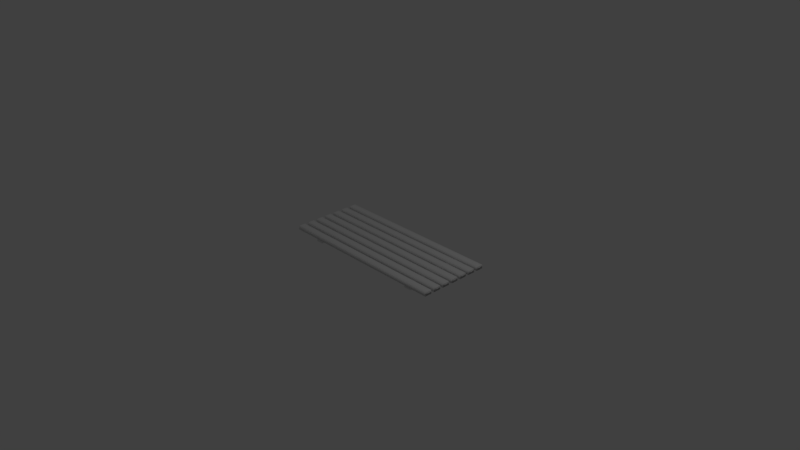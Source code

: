 # Source: Sandbag.blend  (saved by Blender 2.79.0; exported with 4.5.12 LTS)
import bpy
from mathutils import Matrix  # noqa: F401  (used for matrix-valued properties, if any)

bpy.ops.wm.read_factory_settings(use_empty=True)
scene = bpy.context.scene
scene.name = 'Scene'

# ---- collections
col_collection_1 = bpy.data.collections.new('Collection 1'); scene.collection.children.link(col_collection_1)

# ---- world
world_world = bpy.data.worlds.new('World'); scene.world = world_world
world_world.color = (0.05088, 0.05088, 0.05088)
world_world.use_sun_shadow = False
world_world.sun_shadow_jitter_overblur = 0.0
world_world.cycles.sampling_method = 'MANUAL'

# ---- cameras
cam_camera = bpy.data.cameras.new('Camera')
cam_camera.clip_end = 100.0
cam_camera.lens = 35.0
cam_camera.sensor_width = 32.0
cam_camera.sensor_height = 18.0
cam_camera.ortho_scale = 7.314
cam_camera.dof.focus_distance = 0.0
cam_camera.dof.aperture_fstop = 128.0

# ---- lights
light_lamp = bpy.data.lights.new('Lamp', 'POINT')
light_lamp.transmission_factor = 0.0
light_lamp.cutoff_distance = 30.0
light_lamp.energy = 100.0
light_lamp.shadow_buffer_clip_start = 1.001
light_lamp.shadow_soft_size = 0.1
light_lamp.shadow_maximum_resolution = 0.006
light_lamp.use_absolute_resolution = True

# ---- meshes
me_cube_010 = bpy.data.meshes.new('Cube.010')
me_cube_010.from_pydata([(-1.0, -1.0, -1.0), (-1.0, -1.0, 1.0), (-1.0, 1.0, -1.0), (-1.0, 1.0, 1.0), (1.0, -1.0, -1.0), (1.0, -1.0, 1.0), (1.0, 1.0, -1.0), (1.0, 1.0, 1.0), (-1.0, -15.76, -1.0), (-1.0, -15.76, 1.0), (-1.0, -13.76, -1.0), (-1.0, -13.76, 1.0), (1.0, -15.76, -1.0), (1.0, -15.76, 1.0), (1.0, -13.76, -1.0), (1.0, -13.76, 1.0), (-1.0, -18.72, -1.0), (-1.0, -18.72, 1.0), (-1.0, -16.72, -1.0), (-1.0, -16.72, 1.0), (1.0, -18.72, -1.0), (1.0, -18.72, 1.0), (1.0, -16.72, -1.0), (1.0, -16.72, 1.0), (-1.0, -12.81, -1.0), (-1.0, -12.81, 1.0), (-1.0, -10.81, -1.0), (-1.0, -10.81, 1.0), (1.0, -12.81, -1.0), (1.0, -12.81, 1.0), (1.0, -10.81, -1.0), (1.0, -10.81, 1.0), (-1.0, -9.858, -1.0), (-1.0, -9.858, 1.0), (-1.0, -7.858, -1.0), (-1.0, -7.858, 1.0), (1.0, -9.858, -1.0), (1.0, -9.858, 1.0), (1.0, -7.858, -1.0), (1.0, -7.858, 1.0), (-1.0, -6.906, -1.0), (-1.0, -6.906, 1.0), (-1.0, -4.906, -1.0), (-1.0, -4.906, 1.0), (1.0, -6.906, -1.0), (1.0, -6.906, 1.0), (1.0, -4.906, -1.0), (1.0, -4.906, 1.0), (-1.0, -3.953, -1.0), (-1.0, -3.953, 1.0), (-1.0, -1.953, -1.0), (-1.0, -1.953, 1.0), (1.0, -3.953, -1.0), (1.0, -3.953, 1.0), (1.0, -1.953, -1.0), (1.0, -1.953, 1.0), (-0.7587, -18.09, 1.019), (-0.7587, -18.09, 3.019), (-0.7587, 0.8052, 1.019), (-0.7587, 0.8052, 3.019), (-0.6754, -18.09, 1.019), (-0.6754, -18.09, 3.019), (-0.6754, 0.8052, 1.019), (-0.6754, 0.8052, 3.019), (0.6113, -18.44, 0.7389), (0.6113, -18.44, 2.739), (0.6113, 0.4546, 0.7389), (0.6113, 0.4546, 2.739), (0.6947, -18.44, 0.7389), (0.6947, -18.44, 2.739), (0.6947, 0.4546, 0.7389), (0.6947, 0.4546, 2.739)], [], [(0, 1, 3, 2), (2, 3, 7, 6), (6, 7, 5, 4), (4, 5, 1, 0), (2, 6, 4, 0), (7, 3, 1, 5), (8, 9, 11, 10), (10, 11, 15, 14), (14, 15, 13, 12), (12, 13, 9, 8), (10, 14, 12, 8), (15, 11, 9, 13), (16, 17, 19, 18), (18, 19, 23, 22), (22, 23, 21, 20), (20, 21, 17, 16), (18, 22, 20, 16), (23, 19, 17, 21), (24, 25, 27, 26), (26, 27, 31, 30), (30, 31, 29, 28), (28, 29, 25, 24), (26, 30, 28, 24), (31, 27, 25, 29), (32, 33, 35, 34), (34, 35, 39, 38), (38, 39, 37, 36), (36, 37, 33, 32), (34, 38, 36, 32), (39, 35, 33, 37), (40, 41, 43, 42), (42, 43, 47, 46), (46, 47, 45, 44), (44, 45, 41, 40), (42, 46, 44, 40), (47, 43, 41, 45), (48, 49, 51, 50), (50, 51, 55, 54), (54, 55, 53, 52), (52, 53, 49, 48), (50, 54, 52, 48), (55, 51, 49, 53), (56, 57, 59, 58), (58, 59, 63, 62), (62, 63, 61, 60), (60, 61, 57, 56), (58, 62, 60, 56), (63, 59, 57, 61), (64, 65, 67, 66), (66, 67, 71, 70), (70, 71, 69, 68), (68, 69, 65, 64), (66, 70, 68, 64), (71, 67, 65, 69)])
me_cube_010.polygons.foreach_set('use_smooth', [1, 1, 1, 1, 1, 1, 1, 1, 1, 1, 1, 1, 1, 1, 1, 1, 1, 1, 1, 1, 1, 1, 1, 1, 1, 1, 1, 1, 1, 1, 1, 1, 1, 1, 1, 1, 1, 1, 1, 1, 1, 1, 0, 0, 0, 0, 0, 0, 0, 0, 0, 0, 0, 0])
me_cube_010.use_remesh_preserve_volume = False
me_cube_010.use_remesh_preserve_attributes = False
me_cube_010.use_mirror_vertex_groups = False
me_cube_010.update()

# ---- objects
ob_lamp = bpy.data.objects.new('Lamp', light_lamp)
ob_camera = bpy.data.objects.new('Camera', cam_camera)
ob_cube7 = bpy.data.objects.new('Cube7', me_cube_010)

# ---- transforms, parenting, visibility, modifiers, constraints
ob_lamp.location = (4.076, 1.005, 5.904)
ob_lamp.rotation_euler = (0.6503, 0.05522, 1.866)
ob_lamp.lock_rotations_4d = False
ob_lamp.empty_display_type = 'ARROWS'
ob_lamp.color = (0.0, 0.0, 0.0, 0.0)
ob_lamp.lineart.crease_threshold = 0.0
ob_camera.location = (7.481, -6.508, 5.344)
ob_camera.rotation_euler = (1.109, 0.0, 0.8149)
ob_camera.lock_rotations_4d = False
ob_camera.empty_display_type = 'ARROWS'
ob_camera.color = (0.0, 0.0, 0.0, 0.0)
ob_camera.display_type = 'WIRE'
ob_camera.lineart.crease_threshold = 0.0
ob_cube7.location = (0.0, 0.7567, 0.0)
ob_cube7.rotation_euler = (0.0, 3.142, 0.0)
ob_cube7.scale = (1.219, 0.0508, 0.0254)
ob_cube7.lineart.crease_threshold = 0.0

# ---- collection membership
col_collection_1.objects.link(ob_lamp)
col_collection_1.objects.link(ob_camera)
col_collection_1.objects.link(ob_cube7)

# ---- scene / render settings (as saved in the file)
scene.camera = ob_camera
scene.frame_start = 1; scene.frame_end = 250; scene.frame_set(1)
scene.render.engine = 'BLENDER_EEVEE_NEXT'
scene.render.resolution_percentage = 50
scene.render.dither_intensity = 0.0
scene.cycles.use_denoising = False
scene.cycles.samples = 128
scene.cycles.sampling_pattern = 'TABULATED_SOBOL'
scene.cycles.use_adaptive_sampling = False
scene.cycles.use_light_tree = False
scene.cycles.blur_glossy = 0.0
scene.cycles.sample_clamp_indirect = 0.0
scene.view_settings.view_transform = 'Standard'
bpy.context.view_layer.update()
